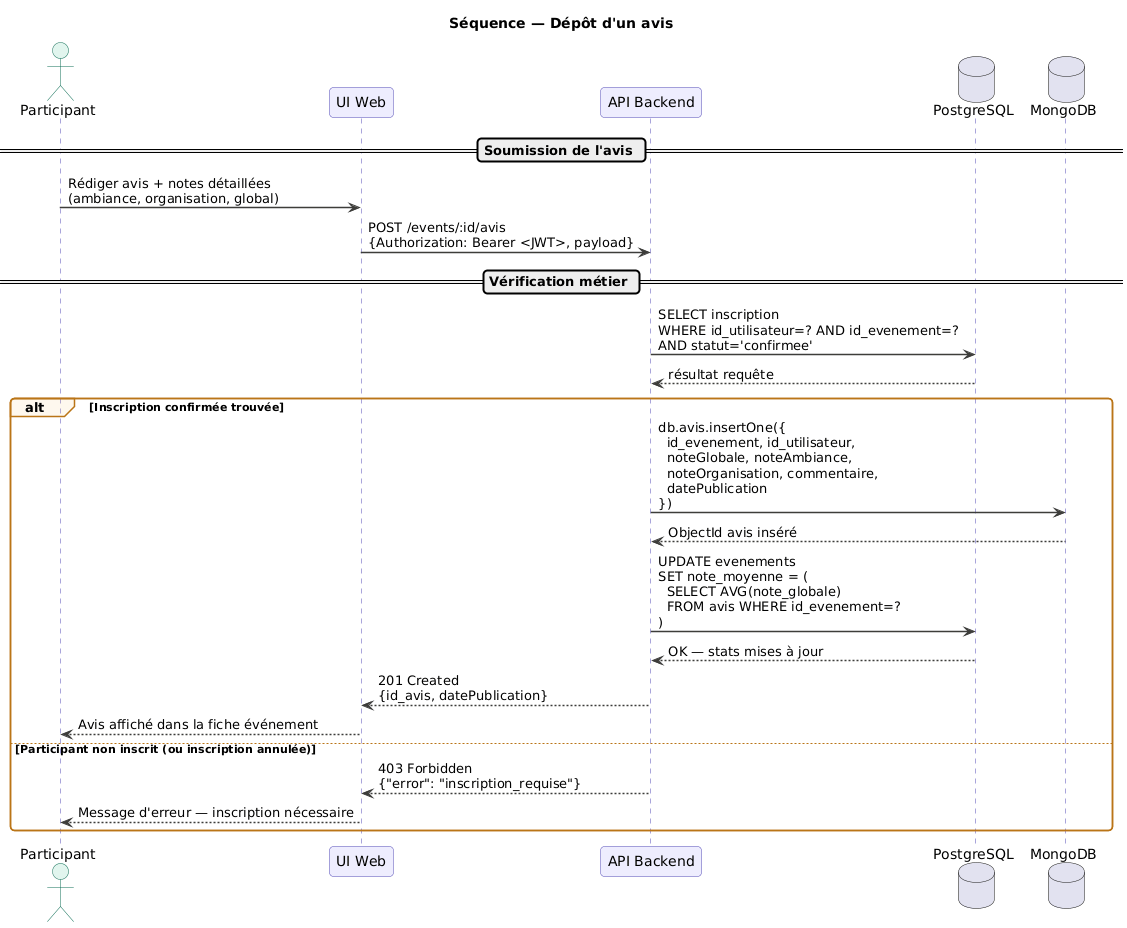

The diagram above was rendered by PlantUML. Its source (embedded in the PNG):
@startuml
skinparam sequenceArrowThickness 1.5
skinparam roundcorner 8
skinparam sequence {
  ActorBorderColor #0F6E56
  ActorBackgroundColor #E1F5EE
  ParticipantBorderColor #534AB7
  ParticipantBackgroundColor #EEEDFE
  LifeLineBorderColor #534AB7
  ArrowColor #3d3d3a
  GroupBackgroundColor #FAC77520
  GroupBorderColor #BA7517
  DatabaseBorderColor #993C1D
  DatabaseBackgroundColor #FAECE7
}

title Séquence — Dépôt d'un avis

actor       Participant   as P
participant "UI Web"      as UI
participant "API Backend" as API
database    "PostgreSQL"  as PG
database    "MongoDB"     as MG

== Soumission de l'avis ==

P  -> UI  : Rédiger avis + notes détaillées\n(ambiance, organisation, global)
UI -> API : POST /events/:id/avis\n{Authorization: Bearer <JWT>, payload}

== Vérification métier ==

API -> PG : SELECT inscription\nWHERE id_utilisateur=? AND id_evenement=?\nAND statut='confirmee'
PG --> API : résultat requête

alt Inscription confirmée trouvée

    API -> MG  : db.avis.insertOne({\n  id_evenement, id_utilisateur,\n  noteGlobale, noteAmbiance,\n  noteOrganisation, commentaire,\n  datePublication\n})
    MG --> API : ObjectId avis inséré

    API -> PG  : UPDATE evenements\nSET note_moyenne = (\n  SELECT AVG(note_globale)\n  FROM avis WHERE id_evenement=?\n)
    PG --> API : OK — stats mises à jour

    API --> UI : 201 Created\n{id_avis, datePublication}
    UI --> P   : Avis affiché dans la fiche événement

else Participant non inscrit (ou inscription annulée)

    API --> UI : 403 Forbidden\n{"error": "inscription_requise"}
    UI --> P   : Message d'erreur — inscription nécessaire

end
@enduml